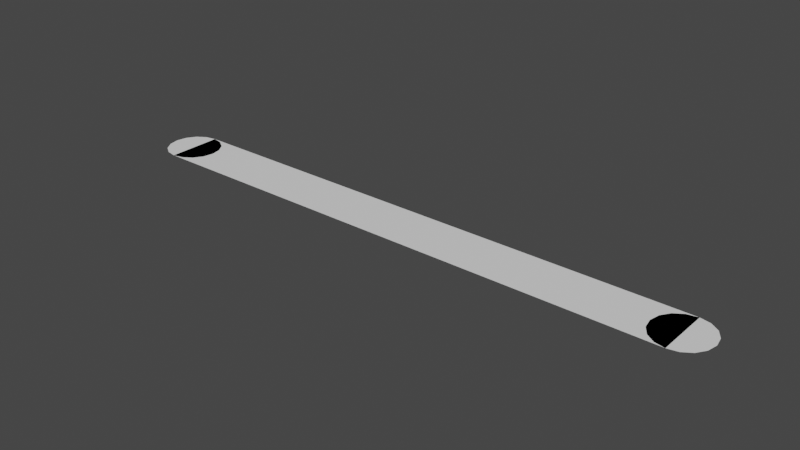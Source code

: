 # Source: edge.blend  (saved by Blender 3.1.7; exported with 4.5.12 LTS)
import bpy
from mathutils import Matrix  # noqa: F401  (used for matrix-valued properties, if any)

bpy.ops.wm.read_factory_settings(use_empty=True)
scene = bpy.context.scene
scene.name = 'Scene'

# ---- collections
col_collection = bpy.data.collections.new('Collection'); scene.collection.children.link(col_collection)

# ---- world
world_world = bpy.data.worlds.new('World'); scene.world = world_world
world_world.use_nodes = True; world_world.node_tree.nodes.clear()
_N = world_world.node_tree.nodes; _L = world_world.node_tree.links
n0 = _N.new('ShaderNodeOutputWorld'); n0.name = 'World Output'; n0.location = (300, 300)
n1 = _N.new('ShaderNodeBackground'); n1.name = 'Background'; n1.location = (10, 300)
n1.inputs[0].default_value = (0.05088, 0.05088, 0.05088, 1.0)
_L.new(n1.outputs[0], n0.inputs[0])
n0.is_active_output = True
world_world.color = (0.05088, 0.05088, 0.05088)
world_world.use_sun_shadow = False
world_world.sun_shadow_jitter_overblur = 0.0

# ---- meshes
me_circle = bpy.data.meshes.new('Circle')
me_circle.from_pydata([(-0.5, 0.866, 0.0), (-0.5, 0.916, 0.0), (-0.5191, 0.9122, 0.0), (-0.5354, 0.9014, 0.0), (-0.5462, 0.8852, 0.0), (-0.55, 0.866, 0.0), (-0.5462, 0.8469, 0.0), (-0.5354, 0.8307, 0.0), (-0.5191, 0.8198, 0.0), (-0.5, 0.816, 0.0), (-0.4809, 0.8198, 0.0), (-0.4646, 0.8307, 0.0), (-0.4538, 0.8469, 0.0), (-0.45, 0.866, 0.0), (-0.4538, 0.8852, 0.0), (-0.4646, 0.9014, 0.0), (-0.4809, 0.9122, 0.0), (0.5, 0.866, 0.0), (0.5, 0.916, 0.0), (0.4809, 0.9122, 0.0), (0.4646, 0.9014, 0.0), (0.4538, 0.8852, 0.0), (0.45, 0.866, 0.0), (0.4538, 0.8469, 0.0), (0.4646, 0.8307, 0.0), (0.4809, 0.8198, 0.0), (0.5, 0.816, 0.0), (0.5191, 0.8198, 0.0), (0.5354, 0.8307, 0.0), (0.5462, 0.8469, 0.0), (0.55, 0.866, 0.0), (0.5462, 0.8852, 0.0), (0.5354, 0.9014, 0.0), (0.5191, 0.9122, 0.0), (-0.5, 0.816, 0.0), (0.5, 0.816, 0.0), (-0.5, 0.916, 0.0), (0.5, 0.916, 0.0)], [], [(0, 1, 2), (0, 2, 3), (0, 3, 4), (0, 4, 5), (0, 5, 6), (0, 6, 7), (0, 7, 8), (0, 8, 9), (0, 9, 10), (0, 10, 11), (0, 11, 12), (0, 12, 13), (0, 13, 14), (0, 14, 15), (0, 15, 16), (0, 16, 1), (17, 18, 19), (17, 19, 20), (17, 20, 21), (17, 21, 22), (17, 22, 23), (17, 23, 24), (17, 24, 25), (17, 25, 26), (17, 26, 27), (17, 27, 28), (17, 28, 29), (17, 29, 30), (17, 30, 31), (17, 31, 32), (17, 32, 33), (17, 33, 18), (35, 36, 34), (35, 37, 36)])
_uv = me_circle.uv_layers.new(name='UVMap')
_uv.uv.foreach_set('vector', [0.5, 0.5, 0.5, 1.0, 0.3087, 0.9619, 0.5, 0.5, 0.3087, 0.9619, 0.1464, 0.8536, 0.5, 0.5, 0.1464, 0.8536, 0.03806, 0.6913, 0.5, 0.5, 0.03806, 0.6913, -1.192e-07, 0.5, 0.5, 0.5, -1.192e-07, 0.5, 0.03806, 0.3087, 0.5, 0.5, 0.03806, 0.3087, 0.1464, 0.1464, 0.5, 0.5, 0.1464, 0.1464, 0.3087, 0.03806, 0.5, 0.5, 0.3087, 0.03806, 0.5, -1.192e-07, 0.5, 0.5, 0.5, -1.192e-07, 0.6913, 0.03806, 0.5, 0.5, 0.6913, 0.03806, 0.8536, 0.1464, 0.5, 0.5, 0.8536, 0.1464, 0.9619, 0.3087, 0.5, 0.5, 0.9619, 0.3087, 1.0, 0.5, 0.5, 0.5, 1.0, 0.5, 0.9619, 0.6913, 0.5, 0.5, 0.9619, 0.6913, 0.8536, 0.8536, 0.5, 0.5, 0.8536, 0.8536, 0.6913, 0.9619, 0.5, 0.5, 0.6913, 0.9619, 0.5, 1.0, 0.5, 0.5, 0.5, 1.0, 0.3087, 0.9619, 0.5, 0.5, 0.3087, 0.9619, 0.1464, 0.8536, 0.5, 0.5, 0.1464, 0.8536, 0.03806, 0.6913, 0.5, 0.5, 0.03806, 0.6913, -1.192e-07, 0.5, 0.5, 0.5, -1.192e-07, 0.5, 0.03806, 0.3087, 0.5, 0.5, 0.03806, 0.3087, 0.1464, 0.1464, 0.5, 0.5, 0.1464, 0.1464, 0.3087, 0.03806, 0.5, 0.5, 0.3087, 0.03806, 0.5, -1.192e-07, 0.5, 0.5, 0.5, -1.192e-07, 0.6913, 0.03806, 0.5, 0.5, 0.6913, 0.03806, 0.8536, 0.1464, 0.5, 0.5, 0.8536, 0.1464, 0.9619, 0.3087, 0.5, 0.5, 0.9619, 0.3087, 1.0, 0.5, 0.5, 0.5, 1.0, 0.5, 0.9619, 0.6913, 0.5, 0.5, 0.9619, 0.6913, 0.8536, 0.8536, 0.5, 0.5, 0.8536, 0.8536, 0.6913, 0.9619, 0.5, 0.5, 0.6913, 0.9619, 0.5, 1.0, 1.0, 0.0, 0.0, 1.0, 0.0, 0.0, 1.0, 0.0, 1.0, 1.0, 0.0, 1.0])
me_circle.use_remesh_fix_poles = True
me_circle.use_remesh_preserve_attributes = False
me_circle.update()

# ---- objects
ob_circle = bpy.data.objects.new('Circle', me_circle)

# ---- transforms, parenting, visibility, modifiers, constraints
ob_circle.location = (0.0, 0.0, 0.0)

# ---- collection membership
col_collection.objects.link(ob_circle)

# ---- scene / render settings (as saved in the file)
scene.frame_start = 1; scene.frame_end = 250; scene.frame_set(1)
scene.render.engine = 'BLENDER_EEVEE_NEXT'
scene.cycles.sampling_pattern = 'TABULATED_SOBOL'
scene.cycles.use_light_tree = False
scene.view_settings.view_transform = 'Filmic'
bpy.context.view_layer.update()

# ---- added for rendering (the .blend has no active camera and no usable light): camera, sun
cam_auto = bpy.data.cameras.new('AutoCamera')
cam_auto.lens = 50.0
cam_auto.sensor_width = 36.0
cam_auto.clip_end = 1000.0
ob_auto_camera = bpy.data.objects.new('AutoCamera', cam_auto)
scene.collection.objects.link(ob_auto_camera)
ob_auto_camera.location = (1.02194, -0.360307, 0.817555)
ob_auto_camera.rotation_euler = (1.09748, -7.21219e-08, 0.694738)
scene.camera = ob_auto_camera
light_auto_sun = bpy.data.lights.new('AutoSun', 'SUN')
light_auto_sun.energy = 3.0
light_auto_sun.angle = 0.0523599
ob_auto_sun = bpy.data.objects.new('AutoSun', light_auto_sun)
scene.collection.objects.link(ob_auto_sun)
ob_auto_sun.rotation_euler = (0.872665, 0.174533, 0.523599)
bpy.context.view_layer.update()
